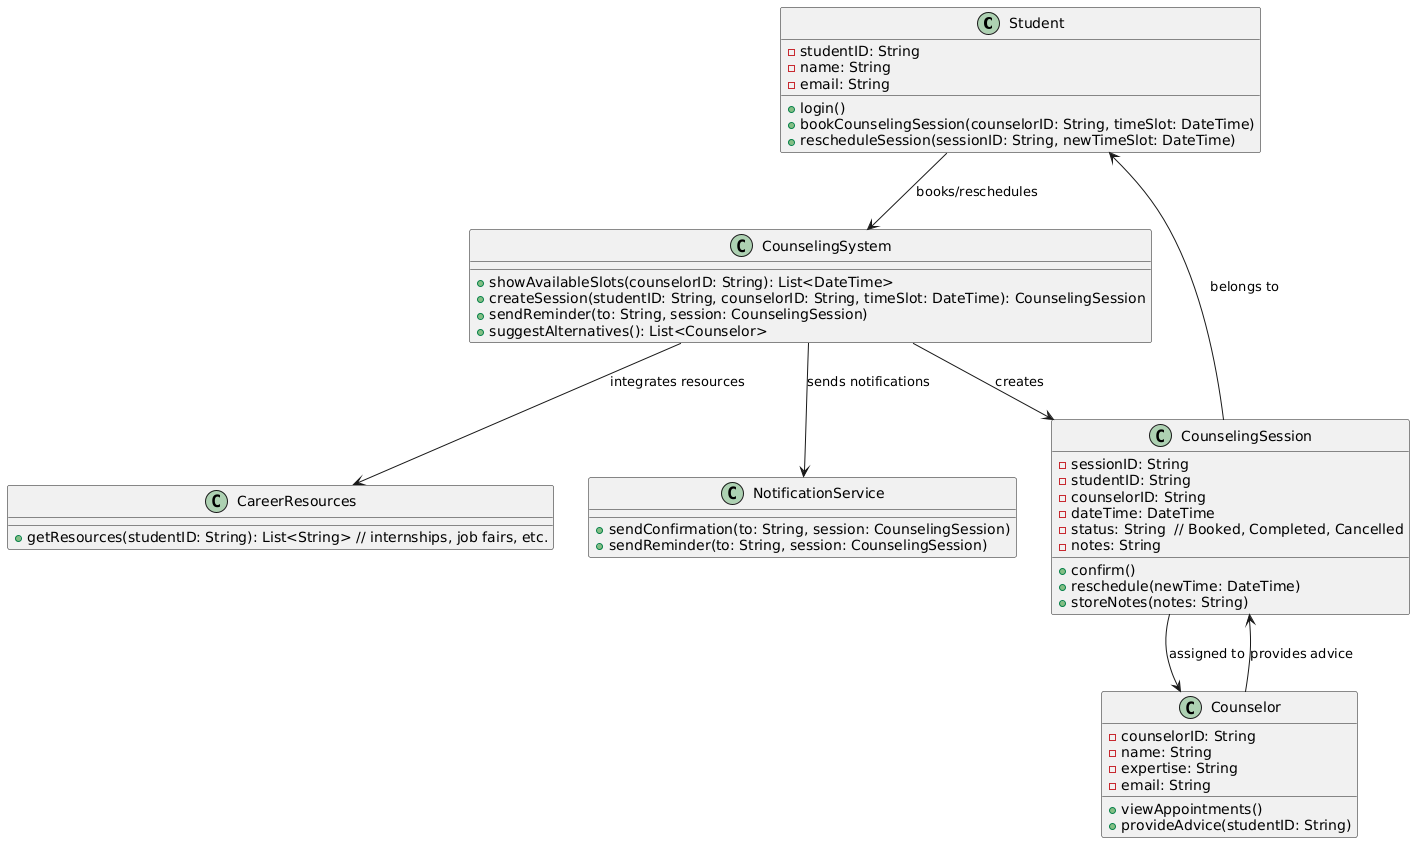

The diagram above was rendered by PlantUML. Its source (embedded in the PNG):
@startuml
class Student {
  - studentID: String
  - name: String
  - email: String
  + login()
  + bookCounselingSession(counselorID: String, timeSlot: DateTime)
  + rescheduleSession(sessionID: String, newTimeSlot: DateTime)
}

class Counselor {
  - counselorID: String
  - name: String
  - expertise: String
  - email: String
  + viewAppointments()
  + provideAdvice(studentID: String)
}

class CounselingSession {
  - sessionID: String
  - studentID: String
  - counselorID: String
  - dateTime: DateTime
  - status: String  // Booked, Completed, Cancelled
  - notes: String
  + confirm()
  + reschedule(newTime: DateTime)
  + storeNotes(notes: String)
}

class CounselingSystem {
  + showAvailableSlots(counselorID: String): List<DateTime>
  + createSession(studentID: String, counselorID: String, timeSlot: DateTime): CounselingSession
  + sendReminder(to: String, session: CounselingSession)
  + suggestAlternatives(): List<Counselor>
}

class CareerResources {
  + getResources(studentID: String): List<String> // internships, job fairs, etc.
}

class NotificationService {
  + sendConfirmation(to: String, session: CounselingSession)
  + sendReminder(to: String, session: CounselingSession)
}

Student --> CounselingSystem : books/reschedules
CounselingSystem --> CounselingSession : creates
CounselingSystem --> NotificationService : sends notifications
CounselingSystem --> CareerResources : integrates resources
CounselingSession --> Counselor : assigned to
CounselingSession --> Student : belongs to
Counselor --> CounselingSession : provides advice
@enduml